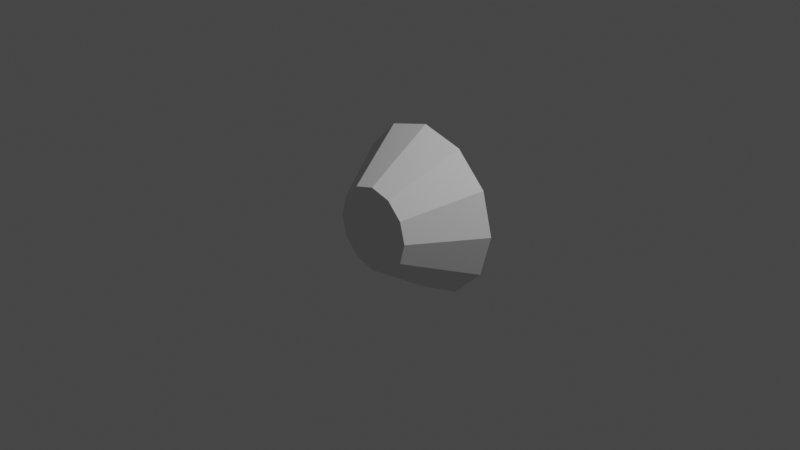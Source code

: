 # Source: aquarius_crew_s1p5_1.blend  (saved by Blender 3.1.7; exported with 4.5.12 LTS)
import bpy
from mathutils import Matrix  # noqa: F401  (used for matrix-valued properties, if any)

bpy.ops.wm.read_factory_settings(use_empty=True)
scene = bpy.context.scene
scene.name = 'Scene'

# ---- collections
col_collection = bpy.data.collections.new('Collection'); scene.collection.children.link(col_collection)

# ---- world
world_world = bpy.data.worlds.new('World'); scene.world = world_world
world_world.use_nodes = True; world_world.node_tree.nodes.clear()
_N = world_world.node_tree.nodes; _L = world_world.node_tree.links
n0 = _N.new('ShaderNodeOutputWorld'); n0.name = 'World Output'; n0.location = (300, 300)
n1 = _N.new('ShaderNodeBackground'); n1.name = 'Background'; n1.location = (10, 300)
n1.inputs[0].default_value = (0.05088, 0.05088, 0.05088, 1.0)
_L.new(n1.outputs[0], n0.inputs[0])
n0.is_active_output = True
world_world.color = (0.05088, 0.05088, 0.05088)
world_world.use_sun_shadow = False
world_world.sun_shadow_jitter_overblur = 0.0

# ---- cameras
cam_camera = bpy.data.cameras.new('Camera')
cam_camera.clip_end = 100.0
cam_camera.ortho_scale = 7.314

# ---- lights
light_light = bpy.data.lights.new('Light', 'POINT')
light_light.transmission_factor = 0.0
light_light.energy = 1000.0
light_light.shadow_soft_size = 0.1
light_light.shadow_maximum_resolution = 0.006
light_light.use_absolute_resolution = True

# ---- meshes
me_cylinder = bpy.data.meshes.new('Cylinder')
me_cylinder.from_pydata([(-2.85e-09, 0.3625, 0.9276), (-8.93e-09, -0.3625, 0.4597), (0.4638, 0.3625, 0.8034), (0.2298, -0.3625, 0.3981), (0.8034, 0.3625, 0.4638), (0.3981, -0.3625, 0.2298), (0.9276, 0.3625, 8.885e-10), (0.4597, -0.3625, -7.941e-08), (0.8034, 0.3625, -0.4638), (0.3981, -0.3625, -0.2298), (0.4638, 0.3625, -0.8034), (0.2298, -0.3625, -0.3981), (-8.395e-08, 0.3625, -0.9276), (-4.911e-08, -0.3625, -0.4597), (-0.4638, 0.3625, -0.8034), (-0.2298, -0.3625, -0.3981), (-0.8034, 0.3625, -0.4638), (-0.3981, -0.3625, -0.2298), (-0.9276, 0.3625, 1.115e-07), (-0.4597, -0.3625, -2.462e-08), (-0.8034, 0.3625, 0.4638), (-0.3981, -0.3625, 0.2298), (-0.4638, 0.3625, 0.8034), (-0.2298, -0.3625, 0.3981)], [], [(0, 2, 3, 1), (2, 4, 5, 3), (4, 6, 7, 5), (6, 8, 9, 7), (8, 10, 11, 9), (10, 12, 13, 11), (12, 14, 15, 13), (14, 16, 17, 15), (16, 18, 19, 17), (18, 20, 21, 19), (3, 5, 7, 9, 11, 13, 15, 17, 19, 21, 23, 1), (20, 22, 23, 21), (22, 0, 1, 23), (0, 22, 20, 18, 16, 14, 12, 10, 8, 6, 4, 2)])
_uv = me_cylinder.uv_layers.new(name='UVMap')
_uv.uv.foreach_set('vector', [1.0, 0.5, 0.9167, 0.5, 0.9167, 1.0, 1.0, 1.0, 0.9167, 0.5, 0.8333, 0.5, 0.8333, 1.0, 0.9167, 1.0, 0.8333, 0.5, 0.75, 0.5, 0.75, 1.0, 0.8333, 1.0, 0.75, 0.5, 0.6667, 0.5, 0.6667, 1.0, 0.75, 1.0, 0.6667, 0.5, 0.5833, 0.5, 0.5833, 1.0, 0.6667, 1.0, 0.5833, 0.5, 0.5, 0.5, 0.5, 1.0, 0.5833, 1.0, 0.5, 0.5, 0.4167, 0.5, 0.4167, 1.0, 0.5, 1.0, 0.4167, 0.5, 0.3333, 0.5, 0.3333, 1.0, 0.4167, 1.0, 0.3333, 0.5, 0.25, 0.5, 0.25, 1.0, 0.3333, 1.0, 0.25, 0.5, 0.1667, 0.5, 0.1667, 1.0, 0.25, 1.0, 0.37, 0.4578, 0.4578, 0.37, 0.49, 0.25, 0.4578, 0.13, 0.37, 0.04215, 0.25, 0.01, 0.13, 0.04215, 0.04215, 0.13, 0.01, 0.25, 0.04215, 0.37, 0.13, 0.4578, 0.25, 0.49, 0.1667, 0.5, 0.08333, 0.5, 0.08333, 1.0, 0.1667, 1.0, 0.08333, 0.5, 7.451e-08, 0.5, 7.451e-08, 1.0, 0.08333, 1.0, 0.75, 0.49, 0.63, 0.4578, 0.5422, 0.37, 0.51, 0.25, 0.5422, 0.13, 0.63, 0.04215, 0.75, 0.01, 0.87, 0.04215, 0.9578, 0.13, 0.99, 0.25, 0.9578, 0.37, 0.87, 0.4578])
me_cylinder.use_remesh_fix_poles = True
me_cylinder.use_remesh_preserve_attributes = False
me_cylinder.update()

# ---- objects
ob_light = bpy.data.objects.new('Light', light_light)
ob_camera = bpy.data.objects.new('Camera', cam_camera)
ob_freeiva = bpy.data.objects.new('FreeIva', None)
ob_shellcollider = bpy.data.objects.new('shellCollider', me_cylinder)
ob_empty = bpy.data.objects.new('Empty', None)

# ---- transforms, parenting, visibility, modifiers, constraints
ob_light.location = (4.076, 1.005, 5.904)
ob_light.rotation_euler = (0.6503, 0.05522, 1.866)
ob_light.lock_rotations_4d = False
ob_light.empty_display_type = 'ARROWS'
ob_light.color = (0.0, 0.0, 0.0, 0.0)
ob_light.lineart.crease_threshold = 0.0
ob_camera.location = (7.359, -6.926, 4.958)
ob_camera.rotation_euler = (1.109, 0.0, 0.8149)
ob_camera.lock_rotations_4d = False
ob_camera.empty_display_type = 'ARROWS'
ob_camera.color = (0.0, 0.0, 0.0, 0.0)
ob_camera.display_type = 'WIRE'
ob_camera.lineart.crease_threshold = 0.0
ob_freeiva.location = (0.0, 0.0, 0.0)
ob_shellcollider.parent = ob_freeiva
ob_shellcollider.location = (0.0, 0.0, 0.0)
ob_empty.parent = ob_freeiva
ob_empty.location = (0.0, 0.0, -0.6227)

# ---- collection membership
col_collection.objects.link(ob_light)
col_collection.objects.link(ob_camera)
col_collection.objects.link(ob_freeiva)
col_collection.objects.link(ob_shellcollider)
col_collection.objects.link(ob_empty)

# ---- scene / render settings (as saved in the file)
scene.camera = ob_camera
scene.frame_start = 1; scene.frame_end = 250; scene.frame_set(1)
scene.render.engine = 'BLENDER_EEVEE_NEXT'
scene.cycles.sampling_pattern = 'TABULATED_SOBOL'
scene.cycles.use_light_tree = False
scene.view_settings.view_transform = 'Filmic'
bpy.context.view_layer.update()
